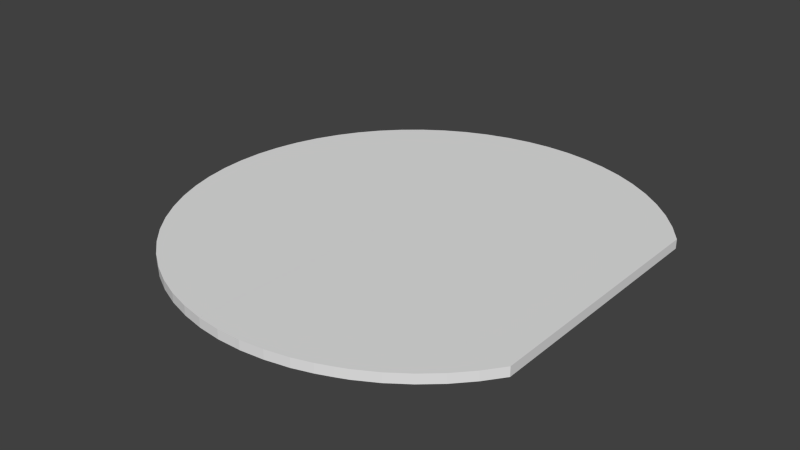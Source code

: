 # Source: plate_2_logo.blend  (saved by Blender 2.77.0; exported with 4.5.12 LTS)
import bpy
from mathutils import Matrix  # noqa: F401  (used for matrix-valued properties, if any)

bpy.ops.wm.read_factory_settings(use_empty=True)
scene = bpy.context.scene
scene.name = 'Scene'

# ---- collections
col_collection_1 = bpy.data.collections.new('Collection 1'); scene.collection.children.link(col_collection_1)

# ---- materials (node trees are filled in below, after node groups)
mat_plate_2_tga = bpy.data.materials.new('plate_2_tga')
mat_plate_2_tga.alpha_threshold = 0.0
mat_plate_2_tga.use_transparent_shadow = False
mat_plate_2_tga.specular_color = (0.5, 0.5, 0.5)
mat_plate_2_tga.roughness = 0.5

# ---- material node trees

# ---- world
world_world = bpy.data.worlds.new('World'); scene.world = world_world
world_world.color = (0.05088, 0.05088, 0.05088)
world_world.use_sun_shadow = False
world_world.sun_shadow_jitter_overblur = 0.0
world_world.cycles.sampling_method = 'NONE'
world_world.cycles.sample_map_resolution = 256

# ---- meshes
me_mesh_geometry = bpy.data.meshes.new('Mesh-Geometry')
me_mesh_geometry.from_pydata([(-54.9, -142.0, -3.2), (-54.9, -142.0, 3.2), (-69.02, -134.3, 3.2), (-123.9, -77.26, -3.2), (-123.9, -77.26, 3.2), (-131.2, -62.54, 3.2), (-136.8, -47.55, -3.2), (-136.8, -47.55, 3.2), (-140.9, -31.93, 3.2), (-131.2, 62.54, -3.2), (-131.2, 62.54, 3.2), (-123.7, 77.57, 3.2), (-69.02, 134.3, -3.2), (-69.02, 134.3, 3.2), (-54.9, 142.0, 3.2), (144.2, 87.53, 3.2), (144.2, 87.53, -3.2), (134.6, 100.4, -3.2), (134.6, 100.4, 3.2), (123.7, 112.3, -3.2), (123.7, 112.3, 3.2), (111.7, 122.9, -3.2), (111.7, 122.9, 3.2), (104.3, 128.2, 3.2), (104.3, 128.2, -3.2), (98.84, 132.2, 3.2), (98.84, 132.2, -3.2), (86.47, 139.3, 3.2), (86.47, 139.3, -3.2), (84.74, 140.3, 3.2), (84.74, 140.3, -3.2), (76.95, 143.8, 3.2), (76.95, 143.8, -3.2), (70.07, 146.9, 3.2), (70.07, 146.9, -3.2), (67.26, 147.8, 3.2), (67.26, 147.8, -3.2), (64.95, 148.6, 3.2), (64.95, 148.6, -3.2), (57.73, 150.9, 3.2), (57.73, 150.9, -3.2), (54.8, 151.9, 3.2), (54.8, 151.9, -3.2), (45.03, 154.0, 3.2), (45.03, 154.0, -3.2), (39.11, 155.3, 3.2), (39.11, 155.3, -3.2), (29.16, 156.5, 3.2), (29.16, 156.5, -3.2), (23.14, 157.2, 3.2), (23.14, 157.2, -3.2), (19.63, 157.2, 3.2), (19.63, 157.2, -3.2), (7.003, 157.4, 3.2), (7.003, 157.4, -3.2), (-8.933, 155.9, 3.2), (-8.933, 155.9, -3.2), (-18.47, 154.0, 3.2), (-18.47, 154.0, -3.2), (-24.71, 152.8, 3.2), (-24.71, 152.8, -3.2), (-30.91, 150.9, 3.2), (-30.91, 150.9, -3.2), (-38.73, 148.6, 3.2), (-38.73, 148.6, -3.2), (-40.08, 148.2, 3.2), (-40.08, 148.2, -3.2), (-53.39, 142.6, 3.2), (-53.39, 142.6, -3.2), (-54.9, 142.0, -3.2), (-72.44, 131.9, 3.2), (-72.44, 131.9, -3.2), (-77.8, 128.2, 3.2), (-77.8, 128.2, -3.2), (-82.27, 125.2, 3.2), (-82.27, 125.2, -3.2), (-85.56, 122.4, 3.2), (-85.56, 122.4, -3.2), (-94.53, 114.8, 3.2), (-94.53, 114.8, -3.2), (-105.7, 103.2, -3.2), (-105.7, 103.2, 3.2), (-115.6, 90.54, -3.2), (-115.6, 90.54, 3.2), (-117.6, 87.27, 3.2), (-117.6, 87.27, -3.2), (-123.9, 77.26, -3.2), (-136.8, 47.55, 3.2), (-136.8, 47.55, -3.2), (-140.9, 31.93, -3.2), (-140.9, 31.93, 3.2), (-143.4, 16.05, -3.2), (-143.4, 16.05, 3.2), (-143.7, 9.525, 3.2), (-143.7, 9.525, -3.2), (-144.2, 1e-05, 3.2), (-144.2, 1e-05, -3.2), (-143.7, -9.525, 3.2), (-143.7, -9.525, -3.2), (-143.4, -16.05, 3.2), (-143.4, -16.05, -3.2), (-141.4, -28.58, 3.2), (-141.4, -28.58, -3.2), (-140.9, -31.93, -3.2), (-131.2, -62.54, -3.2), (-117.6, -87.27, 3.2), (-117.6, -87.27, -3.2), (-115.6, -90.54, 3.2), (-115.6, -90.54, -3.2), (-105.7, -103.2, -3.2), (-105.7, -103.2, 3.2), (-94.53, -114.8, -3.2), (-94.53, -114.8, 3.2), (-85.56, -122.4, 3.2), (-85.56, -122.4, -3.2), (-82.27, -125.2, 3.2), (-82.27, -125.2, -3.2), (-77.8, -128.2, 3.2), (-77.8, -128.2, -3.2), (-72.44, -131.9, 3.2), (-72.44, -131.9, -3.2), (-69.02, -134.3, -3.2), (-53.39, -142.6, 3.2), (-53.39, -142.6, -3.2), (-40.08, -148.2, 3.2), (-40.08, -148.2, -3.2), (-30.91, -150.9, 3.2), (-30.91, -150.9, -3.2), (-24.71, -152.8, 3.2), (-24.71, -152.8, -3.2), (-18.47, -154.0, 3.2), (-18.47, -154.0, -3.2), (-8.941, -155.9, 3.2), (-8.941, -155.9, -3.2), (-8.933, -155.9, 3.2), (-8.933, -155.9, -3.2), (7.003, -157.4, 3.2), (7.003, -157.4, -3.2), (19.63, -157.2, 3.2), (19.63, -157.2, -3.2), (23.14, -157.2, 3.2), (23.14, -157.2, -3.2), (29.16, -156.5, 3.2), (29.16, -156.5, -3.2), (39.11, -155.3, 3.2), (39.11, -155.3, -3.2), (45.03, -154.0, 3.2), (45.03, -154.0, -3.2), (54.8, -151.9, 3.2), (54.8, -151.9, -3.2), (57.73, -150.9, 3.2), (57.73, -150.9, -3.2), (67.26, -147.8, 3.2), (67.26, -147.8, -3.2), (76.95, -143.8, 3.2), (76.95, -143.8, -3.2), (84.74, -140.3, 3.2), (84.74, -140.3, -3.2), (86.47, -139.3, 3.2), (86.47, -139.3, -3.2), (98.84, -132.2, 3.2), (98.84, -132.2, -3.2), (104.3, -128.2, 3.2), (104.3, -128.2, -3.2), (111.7, -122.9, 3.2), (111.7, -122.9, -3.2), (123.7, -112.3, -3.2), (123.7, -112.3, 3.2), (134.6, -100.4, -3.2), (134.6, -100.4, 3.2), (144.2, -87.53, -3.2), (144.2, -87.53, 3.2), (144.2, 77.57, -3.2), (144.2, 77.57, 3.2), (144.2, 47.63, -3.2), (144.2, 47.63, 3.2), (144.2, 9.525, -3.2), (144.2, 9.525, 3.2), (144.2, -9.525, -3.2), (144.2, -9.525, 3.2), (144.2, -28.58, -3.2), (144.2, -28.58, 3.2), (144.2, -47.63, -3.2), (144.2, -47.63, 3.2), (144.2, -77.57, -3.2), (144.2, -77.57, 3.2), (-3.105, 10.64, 3.2), (-2.05, 8.828, -3.2)], [], [(2, 0, 1), (5, 3, 4), (8, 6, 7), (11, 9, 10), (14, 12, 13), (17, 15, 16), (18, 15, 17), (19, 18, 17), (20, 18, 19), (21, 20, 19), (22, 20, 21), (23, 22, 21), (24, 23, 21), (25, 23, 24), (26, 25, 24), (27, 25, 26), (28, 27, 26), (29, 27, 28), (30, 29, 28), (31, 29, 30), (32, 31, 30), (33, 31, 32), (34, 33, 32), (35, 33, 34), (36, 35, 34), (37, 35, 36), (38, 37, 36), (39, 37, 38), (40, 39, 38), (41, 39, 40), (42, 41, 40), (43, 41, 42), (44, 43, 42), (45, 43, 44), (46, 45, 44), (47, 45, 46), (48, 47, 46), (49, 47, 48), (50, 49, 48), (51, 49, 50), (52, 51, 50), (53, 51, 52), (54, 53, 52), (55, 53, 54), (56, 55, 54), (57, 55, 56), (58, 57, 56), (59, 57, 58), (60, 59, 58), (61, 59, 60), (62, 61, 60), (63, 61, 62), (64, 63, 62), (65, 63, 64), (66, 65, 64), (67, 65, 66), (68, 67, 66), (14, 67, 68), (69, 14, 68), (12, 14, 69), (70, 13, 12), (71, 70, 12), (72, 70, 71), (73, 72, 71), (74, 72, 73), (75, 74, 73), (76, 74, 75), (77, 76, 75), (78, 76, 77), (78, 77, 79), (80, 78, 79), (81, 78, 80), (82, 81, 80), (83, 81, 82), (84, 83, 82), (85, 84, 82), (11, 84, 85), (86, 11, 85), (9, 11, 86), (87, 10, 9), (88, 87, 9), (89, 87, 88), (90, 87, 89), (91, 90, 89), (92, 90, 91), (93, 92, 91), (94, 93, 91), (95, 93, 94), (96, 95, 94), (97, 95, 96), (98, 97, 96), (99, 97, 98), (100, 99, 98), (101, 99, 100), (102, 101, 100), (8, 101, 102), (103, 8, 102), (6, 8, 103), (5, 7, 6), (104, 5, 6), (3, 5, 104), (105, 4, 3), (106, 105, 3), (107, 105, 106), (107, 106, 108), (109, 107, 108), (110, 107, 109), (111, 110, 109), (112, 110, 111), (113, 112, 111), (114, 113, 111), (115, 113, 114), (116, 115, 114), (117, 115, 116), (118, 117, 116), (119, 117, 118), (120, 119, 118), (2, 119, 120), (121, 2, 120), (121, 0, 2), (1, 0, 122), (122, 0, 123), (124, 122, 123), (125, 124, 123), (126, 124, 125), (127, 126, 125), (128, 126, 127), (129, 128, 127), (130, 128, 129), (131, 130, 129), (132, 130, 131), (133, 132, 131), (134, 132, 133), (135, 134, 133), (136, 134, 135), (137, 136, 135), (138, 136, 137), (139, 138, 137), (140, 138, 139), (141, 140, 139), (142, 140, 141), (143, 142, 141), (144, 142, 143), (145, 144, 143), (146, 144, 145), (147, 146, 145), (148, 146, 147), (149, 148, 147), (150, 148, 149), (151, 150, 149), (152, 150, 151), (153, 152, 151), (156, 154, 155), (157, 156, 155), (158, 156, 157), (159, 158, 157), (160, 158, 159), (161, 160, 159), (162, 160, 161), (163, 162, 161), (164, 162, 163), (164, 163, 165), (166, 164, 165), (167, 164, 166), (168, 167, 166), (169, 167, 168), (170, 169, 168), (171, 169, 170), (172, 16, 15), (173, 172, 15), (174, 172, 173), (175, 174, 173), (176, 174, 175), (177, 176, 175), (178, 176, 177), (179, 178, 177), (180, 178, 179), (181, 180, 179), (182, 180, 181), (183, 182, 181), (184, 182, 183), (185, 184, 183), (170, 184, 185), (171, 170, 185), (84, 11, 186), (4, 105, 186), (186, 115, 117), (160, 162, 186), (158, 160, 186), (186, 117, 119), (2, 186, 119), (1, 186, 2), (5, 4, 186), (186, 101, 8), (7, 186, 8), (5, 186, 7), (99, 101, 186), (97, 99, 186), (90, 186, 87), (95, 97, 186), (93, 95, 186), (74, 76, 186), (72, 74, 186), (57, 186, 55), (59, 186, 57), (61, 186, 59), (63, 186, 61), (55, 186, 53), (51, 186, 49), (53, 186, 51), (47, 186, 45), (49, 186, 47), (43, 186, 41), (45, 186, 43), (39, 186, 37), (41, 186, 39), (186, 113, 115), (122, 186, 1), (106, 3, 187), (187, 46, 44), (42, 187, 44), (40, 187, 42), (38, 187, 40), (50, 48, 187), (52, 50, 187), (54, 52, 187), (56, 54, 187), (60, 58, 187), (62, 60, 187), (64, 62, 187), (75, 187, 77), (85, 187, 86), (187, 89, 88), (96, 94, 187), (98, 96, 187), (100, 98, 187), (100, 187, 102), (103, 102, 187), (6, 103, 187), (104, 187, 3), (6, 187, 104), (116, 114, 187), (118, 116, 187), (123, 0, 187), (187, 0, 121), (120, 187, 121), (118, 187, 120), (187, 163, 161), (58, 56, 187), (48, 46, 187), (159, 187, 161), (186, 112, 113), (186, 110, 112), (186, 107, 110), (186, 105, 107), (108, 106, 187), (109, 108, 187), (111, 109, 187), (114, 111, 187), (94, 91, 187), (91, 89, 187), (186, 92, 93), (186, 90, 92), (79, 77, 187), (80, 79, 187), (82, 80, 187), (85, 82, 187), (186, 83, 84), (186, 81, 83), (186, 78, 81), (186, 76, 78), (38, 36, 187), (66, 64, 187), (68, 66, 187), (186, 35, 37), (186, 70, 72), (186, 13, 70), (14, 13, 186), (67, 14, 186), (186, 65, 67), (186, 63, 65), (75, 73, 187), (73, 71, 187), (71, 12, 187), (187, 12, 69), (69, 68, 187), (125, 123, 187), (127, 125, 187), (186, 122, 124), (186, 124, 126), (154, 152, 155), (155, 152, 153), (165, 163, 187), (166, 165, 187), (168, 166, 187), (170, 168, 187), (184, 170, 187), (186, 171, 185), (186, 169, 171), (186, 167, 169), (186, 164, 167), (186, 162, 164), (159, 157, 187), (157, 155, 187), (186, 156, 158), (186, 154, 156), (155, 153, 187), (186, 152, 154), (151, 187, 153), (152, 186, 150), (151, 149, 187), (149, 147, 187), (186, 148, 150), (186, 146, 148), (147, 145, 187), (145, 143, 187), (186, 144, 146), (186, 142, 144), (143, 141, 187), (141, 139, 187), (186, 140, 142), (186, 138, 140), (137, 187, 139), (138, 186, 136), (137, 133, 187), (186, 134, 136), (131, 187, 133), (132, 186, 130), (131, 129, 187), (129, 127, 187), (186, 128, 130), (186, 126, 128), (11, 10, 186), (186, 10, 87), (88, 9, 187), (187, 9, 86), (24, 21, 187), (21, 19, 187), (19, 17, 187), (17, 16, 187), (187, 16, 172), (186, 22, 23), (186, 20, 22), (186, 18, 20), (186, 15, 18), (173, 15, 186), (172, 174, 187), (173, 186, 175), (187, 174, 176), (175, 186, 177), (187, 176, 178), (187, 178, 180), (177, 186, 179), (179, 186, 181), (187, 180, 182), (181, 186, 183), (187, 182, 184), (183, 186, 185), (26, 24, 187), (186, 23, 25), (186, 25, 27), (28, 26, 187), (186, 27, 29), (186, 29, 31), (186, 31, 33), (186, 33, 35), (30, 28, 187), (32, 30, 187), (34, 32, 187), (36, 34, 187)])
_uv = me_mesh_geometry.uv_layers.new(name='Mesh-Geometry-UV')
_uv.uv.foreach_set('vector', [0.381, 0.9563, 0.3648, 0.9629, 0.3647, 0.9564, 0.4785, 0.9558, 0.4619, 0.9623, 0.4619, 0.9558, 0.5108, 0.9557, 0.4946, 0.9621, 0.4945, 0.9557, 0.6237, 0.9556, 0.6071, 0.962, 0.6071, 0.9556, 0.7181, 0.9559, 0.7023, 0.9621, 0.7023, 0.9558, 0.9191, 0.9652, 0.9346, 0.9594, 0.9345, 0.9655, 0.9192, 0.9591, 0.9346, 0.9594, 0.9191, 0.9652, 0.9037, 0.9649, 0.9192, 0.9591, 0.9191, 0.9652, 0.9039, 0.9588, 0.9192, 0.9591, 0.9037, 0.9649, 0.8884, 0.9646, 0.9039, 0.9588, 0.9037, 0.9649, 0.8885, 0.9585, 0.9039, 0.9588, 0.8884, 0.9646, 0.8798, 0.9583, 0.8885, 0.9585, 0.8884, 0.9646, 0.8797, 0.9644, 0.8798, 0.9583, 0.8884, 0.9646, 0.8733, 0.9582, 0.8798, 0.9583, 0.8797, 0.9644, 0.8732, 0.9643, 0.8733, 0.9582, 0.8797, 0.9644, 0.8597, 0.9579, 0.8733, 0.9582, 0.8732, 0.9643, 0.8595, 0.964, 0.8597, 0.9579, 0.8732, 0.9643, 0.8577, 0.9579, 0.8597, 0.9579, 0.8595, 0.964, 0.8576, 0.964, 0.8577, 0.9579, 0.8595, 0.964, 0.8496, 0.9577, 0.8577, 0.9579, 0.8576, 0.964, 0.8495, 0.9638, 0.8496, 0.9577, 0.8576, 0.964, 0.8424, 0.9576, 0.8496, 0.9577, 0.8495, 0.9638, 0.8422, 0.9637, 0.8424, 0.9576, 0.8495, 0.9638, 0.8395, 0.9575, 0.8424, 0.9576, 0.8422, 0.9637, 0.8394, 0.9636, 0.8395, 0.9575, 0.8422, 0.9637, 0.8372, 0.9575, 0.8395, 0.9575, 0.8394, 0.9636, 0.8371, 0.9636, 0.8372, 0.9575, 0.8394, 0.9636, 0.8299, 0.9573, 0.8372, 0.9575, 0.8371, 0.9636, 0.8298, 0.9635, 0.8299, 0.9573, 0.8371, 0.9636, 0.827, 0.9573, 0.8299, 0.9573, 0.8298, 0.9635, 0.8268, 0.9634, 0.827, 0.9573, 0.8298, 0.9635, 0.8173, 0.9571, 0.827, 0.9573, 0.8268, 0.9634, 0.8172, 0.9633, 0.8173, 0.9571, 0.8268, 0.9634, 0.8115, 0.957, 0.8173, 0.9571, 0.8172, 0.9633, 0.8114, 0.9632, 0.8115, 0.957, 0.8172, 0.9633, 0.8019, 0.9569, 0.8115, 0.957, 0.8114, 0.9632, 0.8018, 0.9631, 0.8019, 0.9569, 0.8114, 0.9632, 0.796, 0.9568, 0.8019, 0.9569, 0.8018, 0.9631, 0.7959, 0.963, 0.796, 0.9568, 0.8018, 0.9631, 0.7926, 0.9567, 0.796, 0.9568, 0.7959, 0.963, 0.7926, 0.9629, 0.7926, 0.9567, 0.7959, 0.963, 0.7804, 0.9566, 0.7926, 0.9567, 0.7926, 0.9629, 0.7804, 0.9628, 0.7804, 0.9566, 0.7926, 0.9629, 0.765, 0.9564, 0.7804, 0.9566, 0.7804, 0.9628, 0.7649, 0.9626, 0.765, 0.9564, 0.7804, 0.9628, 0.7556, 0.9563, 0.765, 0.9564, 0.7649, 0.9626, 0.7555, 0.9625, 0.7556, 0.9563, 0.7649, 0.9626, 0.7494, 0.9562, 0.7556, 0.9563, 0.7555, 0.9625, 0.7493, 0.9624, 0.7494, 0.9562, 0.7555, 0.9625, 0.7431, 0.9562, 0.7494, 0.9562, 0.7493, 0.9624, 0.743, 0.9624, 0.7431, 0.9562, 0.7493, 0.9624, 0.7351, 0.9561, 0.7431, 0.9562, 0.743, 0.9624, 0.7351, 0.9623, 0.7351, 0.9561, 0.743, 0.9624, 0.7337, 0.9561, 0.7351, 0.9561, 0.7351, 0.9623, 0.7337, 0.9623, 0.7337, 0.9561, 0.7351, 0.9623, 0.7197, 0.956, 0.7337, 0.9561, 0.7337, 0.9623, 0.7196, 0.9622, 0.7197, 0.956, 0.7337, 0.9623, 0.7181, 0.9559, 0.7197, 0.956, 0.7196, 0.9622, 0.718, 0.9622, 0.7181, 0.9559, 0.7196, 0.9622, 0.7023, 0.9621, 0.7181, 0.9559, 0.718, 0.9622, 0.6983, 0.9558, 0.7023, 0.9558, 0.7023, 0.9621, 0.6982, 0.9621, 0.6983, 0.9558, 0.7023, 0.9621, 0.6919, 0.9558, 0.6983, 0.9558, 0.6982, 0.9621, 0.6919, 0.9621, 0.6919, 0.9558, 0.6982, 0.9621, 0.6866, 0.9558, 0.6919, 0.9558, 0.6919, 0.9621, 0.6865, 0.9621, 0.6866, 0.9558, 0.6919, 0.9621, 0.6823, 0.9557, 0.6866, 0.9558, 0.6865, 0.9621, 0.6823, 0.962, 0.6823, 0.9557, 0.6865, 0.9621, 0.6707, 0.9557, 0.6823, 0.9557, 0.6823, 0.962, 0.6707, 0.9557, 0.6823, 0.962, 0.6707, 0.962, 0.6548, 0.962, 0.6707, 0.9557, 0.6707, 0.962, 0.6548, 0.9557, 0.6707, 0.9557, 0.6548, 0.962, 0.6389, 0.962, 0.6548, 0.9557, 0.6548, 0.962, 0.6389, 0.9556, 0.6548, 0.9557, 0.6389, 0.962, 0.6351, 0.9556, 0.6389, 0.9556, 0.6389, 0.962, 0.6351, 0.962, 0.6351, 0.9556, 0.6389, 0.962, 0.6237, 0.9556, 0.6351, 0.9556, 0.6351, 0.962, 0.6234, 0.962, 0.6237, 0.9556, 0.6351, 0.962, 0.6071, 0.962, 0.6237, 0.9556, 0.6234, 0.962, 0.5911, 0.9556, 0.6071, 0.9556, 0.6071, 0.962, 0.5911, 0.962, 0.5911, 0.9556, 0.6071, 0.962, 0.5751, 0.962, 0.5911, 0.9556, 0.5911, 0.962, 0.5751, 0.9556, 0.5911, 0.9556, 0.5751, 0.962, 0.5591, 0.962, 0.5751, 0.9556, 0.5751, 0.962, 0.559, 0.9556, 0.5751, 0.9556, 0.5591, 0.962, 0.5525, 0.9556, 0.559, 0.9556, 0.5591, 0.962, 0.5525, 0.962, 0.5525, 0.9556, 0.5591, 0.962, 0.543, 0.9556, 0.5525, 0.9556, 0.5525, 0.962, 0.543, 0.962, 0.543, 0.9556, 0.5525, 0.962, 0.5334, 0.9556, 0.543, 0.9556, 0.543, 0.962, 0.5335, 0.962, 0.5334, 0.9556, 0.543, 0.962, 0.5269, 0.9556, 0.5334, 0.9556, 0.5335, 0.962, 0.5269, 0.962, 0.5269, 0.9556, 0.5335, 0.962, 0.5142, 0.9556, 0.5269, 0.9556, 0.5269, 0.962, 0.5142, 0.9621, 0.5142, 0.9556, 0.5269, 0.962, 0.5108, 0.9557, 0.5142, 0.9556, 0.5142, 0.9621, 0.5108, 0.9621, 0.5108, 0.9557, 0.5142, 0.9621, 0.4946, 0.9621, 0.5108, 0.9557, 0.5108, 0.9621, 0.4785, 0.9558, 0.4945, 0.9557, 0.4946, 0.9621, 0.4785, 0.9622, 0.4785, 0.9558, 0.4946, 0.9621, 0.4619, 0.9623, 0.4785, 0.9558, 0.4785, 0.9622, 0.45, 0.9559, 0.4619, 0.9558, 0.4619, 0.9623, 0.45, 0.9623, 0.45, 0.9559, 0.4619, 0.9623, 0.4461, 0.9559, 0.45, 0.9559, 0.45, 0.9623, 0.4461, 0.9559, 0.45, 0.9623, 0.4461, 0.9624, 0.4299, 0.9624, 0.4461, 0.9559, 0.4461, 0.9624, 0.4298, 0.956, 0.4461, 0.9559, 0.4299, 0.9624, 0.4136, 0.9625, 0.4298, 0.956, 0.4299, 0.9624, 0.4136, 0.956, 0.4298, 0.956, 0.4136, 0.9625, 0.4017, 0.9561, 0.4136, 0.956, 0.4136, 0.9625, 0.4017, 0.9626, 0.4017, 0.9561, 0.4136, 0.9625, 0.3973, 0.9561, 0.4017, 0.9561, 0.4017, 0.9626, 0.3974, 0.9626, 0.3973, 0.9561, 0.4017, 0.9626, 0.3918, 0.9562, 0.3973, 0.9561, 0.3974, 0.9626, 0.3919, 0.9627, 0.3918, 0.9562, 0.3974, 0.9626, 0.3852, 0.9562, 0.3918, 0.9562, 0.3919, 0.9627, 0.3853, 0.9627, 0.3852, 0.9562, 0.3919, 0.9627, 0.381, 0.9563, 0.3852, 0.9562, 0.3853, 0.9627, 0.3811, 0.9628, 0.381, 0.9563, 0.3853, 0.9627, 0.3811, 0.9628, 0.3648, 0.9629, 0.381, 0.9563, 0.3647, 0.9564, 0.3648, 0.9629, 0.363, 0.9564, 0.363, 0.9564, 0.3648, 0.9629, 0.3631, 0.9629, 0.3484, 0.9565, 0.363, 0.9564, 0.3631, 0.9629, 0.3484, 0.963, 0.3484, 0.9565, 0.3631, 0.9629, 0.3386, 0.9566, 0.3484, 0.9565, 0.3484, 0.963, 0.3387, 0.9631, 0.3386, 0.9566, 0.3484, 0.963, 0.332, 0.9567, 0.3386, 0.9566, 0.3387, 0.9631, 0.3321, 0.9632, 0.332, 0.9567, 0.3387, 0.9631, 0.3256, 0.9568, 0.332, 0.9567, 0.3321, 0.9632, 0.3256, 0.9633, 0.3256, 0.9568, 0.3321, 0.9632, 0.3157, 0.9569, 0.3256, 0.9568, 0.3256, 0.9633, 0.3158, 0.9634, 0.3157, 0.9569, 0.3256, 0.9633, 0.3148, 0.9569, 0.3157, 0.9569, 0.3158, 0.9634, 0.3149, 0.9635, 0.3148, 0.9569, 0.3158, 0.9634, 0.2985, 0.9571, 0.3148, 0.9569, 0.3149, 0.9635, 0.2986, 0.9637, 0.2985, 0.9571, 0.3149, 0.9635, 0.2856, 0.9573, 0.2985, 0.9571, 0.2986, 0.9637, 0.2857, 0.9639, 0.2856, 0.9573, 0.2986, 0.9637, 0.2821, 0.9574, 0.2856, 0.9573, 0.2857, 0.9639, 0.2822, 0.9639, 0.2821, 0.9574, 0.2857, 0.9639, 0.2759, 0.9575, 0.2821, 0.9574, 0.2822, 0.9639, 0.276, 0.964, 0.2759, 0.9575, 0.2822, 0.9639, 0.2656, 0.9576, 0.2759, 0.9575, 0.276, 0.964, 0.2657, 0.9642, 0.2656, 0.9576, 0.276, 0.964, 0.2594, 0.9577, 0.2656, 0.9576, 0.2657, 0.9642, 0.2595, 0.9643, 0.2594, 0.9577, 0.2657, 0.9642, 0.2492, 0.9579, 0.2594, 0.9577, 0.2595, 0.9643, 0.2493, 0.9644, 0.2492, 0.9579, 0.2595, 0.9643, 0.246, 0.9579, 0.2492, 0.9579, 0.2493, 0.9644, 0.2461, 0.9645, 0.246, 0.9579, 0.2493, 0.9644, 0.2357, 0.9581, 0.246, 0.9579, 0.2461, 0.9645, 0.2359, 0.9647, 0.2357, 0.9581, 0.2461, 0.9645, 0.2163, 0.9584, 0.225, 0.9583, 0.2251, 0.9648, 0.2164, 0.965, 0.2163, 0.9584, 0.2251, 0.9648, 0.2142, 0.9585, 0.2163, 0.9584, 0.2164, 0.965, 0.2143, 0.965, 0.2142, 0.9585, 0.2164, 0.965, 0.1996, 0.9587, 0.2142, 0.9585, 0.2143, 0.965, 0.1997, 0.9653, 0.1996, 0.9587, 0.2143, 0.965, 0.1926, 0.9589, 0.1996, 0.9587, 0.1997, 0.9653, 0.1927, 0.9654, 0.1926, 0.9589, 0.1997, 0.9653, 0.1833, 0.959, 0.1926, 0.9589, 0.1927, 0.9654, 0.1833, 0.959, 0.1927, 0.9654, 0.1834, 0.9656, 0.1669, 0.9659, 0.1833, 0.959, 0.1834, 0.9656, 0.1668, 0.9593, 0.1833, 0.959, 0.1669, 0.9659, 0.1504, 0.9662, 0.1668, 0.9593, 0.1669, 0.9659, 0.1503, 0.9596, 0.1668, 0.9593, 0.1504, 0.9662, 0.1339, 0.9665, 0.1503, 0.9596, 0.1504, 0.9662, 0.1338, 0.9599, 0.1503, 0.9596, 0.1339, 0.9665, 0.3866, 0.9665, 0.4018, 0.9665, 0.4018, 0.9763, 0.3866, 0.9763, 0.3866, 0.9665, 0.4018, 0.9763, 0.3407, 0.9665, 0.3866, 0.9665, 0.3866, 0.9763, 0.3407, 0.9763, 0.3407, 0.9665, 0.3866, 0.9763, 0.2824, 0.9665, 0.3407, 0.9665, 0.3407, 0.9763, 0.2824, 0.9763, 0.2824, 0.9665, 0.3407, 0.9763, 0.2532, 0.9665, 0.2824, 0.9665, 0.2824, 0.9763, 0.2532, 0.9763, 0.2532, 0.9665, 0.2824, 0.9763, 0.2241, 0.9665, 0.2532, 0.9665, 0.2532, 0.9763, 0.2241, 0.9763, 0.2241, 0.9665, 0.2532, 0.9763, 0.1949, 0.9665, 0.2241, 0.9665, 0.2241, 0.9763, 0.1949, 0.9763, 0.1949, 0.9665, 0.2241, 0.9763, 0.149, 0.9665, 0.1949, 0.9665, 0.1949, 0.9763, 0.149, 0.9763, 0.149, 0.9665, 0.1949, 0.9763, 0.1338, 0.9665, 0.149, 0.9665, 0.149, 0.9763, 0.1338, 0.9763, 0.1338, 0.9665, 0.149, 0.9763, 0.04922, 0.4188, 0.03891, 0.4024, 0.2427, 0.2893, 0.03857, 0.1408, 0.04922, 0.1239, 0.2427, 0.2893, 0.2427, 0.2893, 0.109, 0.05979, 0.1165, 0.05462, 0.415, 0.04792, 0.4243, 0.05462, 0.2427, 0.2893, 0.3941, 0.03586, 0.415, 0.04792, 0.2427, 0.2893, 0.2427, 0.2893, 0.1165, 0.05462, 0.1256, 0.0484, 0.1314, 0.04444, 0.2427, 0.2893, 0.1256, 0.0484, 0.1552, 0.03144, 0.2427, 0.2893, 0.1314, 0.04444, 0.02619, 0.1656, 0.03857, 0.1408, 0.2427, 0.2893, 0.2427, 0.2893, 0.00896, 0.223, 0.00984, 0.2174, 0.01674, 0.191, 0.2427, 0.2893, 0.00984, 0.2174, 0.02619, 0.1656, 0.2427, 0.2893, 0.01674, 0.191, 0.0057, 0.2442, 0.00896, 0.223, 0.2427, 0.2893, 0.00513, 0.2552, 0.0057, 0.2442, 0.2427, 0.2893, 0.00984, 0.3253, 0.2427, 0.2893, 0.01674, 0.3517, 0.00431, 0.2713, 0.00513, 0.2552, 0.2427, 0.2893, 0.00513, 0.2874, 0.00431, 0.2713, 0.2427, 0.2893, 0.109, 0.4829, 0.1034, 0.4782, 0.2427, 0.2893, 0.1165, 0.488, 0.109, 0.4829, 0.2427, 0.2893, 0.2168, 0.5317, 0.2427, 0.2893, 0.2329, 0.5348, 0.2062, 0.5296, 0.2427, 0.2893, 0.2168, 0.5317, 0.1957, 0.5264, 0.2427, 0.2893, 0.2062, 0.5296, 0.1825, 0.5224, 0.2427, 0.2893, 0.1957, 0.5264, 0.2329, 0.5348, 0.2427, 0.2893, 0.2598, 0.5372, 0.2812, 0.537, 0.2427, 0.2893, 0.2871, 0.5369, 0.2598, 0.5372, 0.2427, 0.2893, 0.2812, 0.537, 0.2973, 0.5358, 0.2427, 0.2893, 0.3141, 0.5339, 0.2871, 0.5369, 0.2427, 0.2893, 0.2973, 0.5358, 0.3241, 0.5317, 0.2427, 0.2893, 0.3406, 0.528, 0.3141, 0.5339, 0.2427, 0.2893, 0.3241, 0.5317, 0.3456, 0.5264, 0.2427, 0.2893, 0.3577, 0.5224, 0.3406, 0.528, 0.2427, 0.2893, 0.3456, 0.5264, 0.2427, 0.2893, 0.1034, 0.0645, 0.109, 0.05979, 0.1578, 0.03037, 0.2427, 0.2893, 0.1552, 0.03144, 0.5487, 0.1239, 0.5381, 0.1408, 0.7441, 0.2862, 0.7441, 0.2862, 0.8136, 0.5339, 0.8236, 0.5317, 0.8401, 0.528, 0.7441, 0.2862, 0.8236, 0.5317, 0.8451, 0.5264, 0.7441, 0.2862, 0.8401, 0.528, 0.8573, 0.5224, 0.7441, 0.2862, 0.8451, 0.5264, 0.7866, 0.5369, 0.7968, 0.5358, 0.7441, 0.2862, 0.7807, 0.537, 0.7866, 0.5369, 0.7441, 0.2862, 0.7593, 0.5372, 0.7807, 0.537, 0.7441, 0.2862, 0.7324, 0.5348, 0.7593, 0.5372, 0.7441, 0.2862, 0.7058, 0.5296, 0.7163, 0.5317, 0.7441, 0.2862, 0.6953, 0.5264, 0.7058, 0.5296, 0.7441, 0.2862, 0.682, 0.5224, 0.6953, 0.5264, 0.7441, 0.2862, 0.6085, 0.4829, 0.7441, 0.2862, 0.6029, 0.4782, 0.5487, 0.4188, 0.7441, 0.2862, 0.5381, 0.4019, 0.7441, 0.2862, 0.5094, 0.3253, 0.5163, 0.3517, 0.5038, 0.2713, 0.5046, 0.2874, 0.7441, 0.2862, 0.5046, 0.2552, 0.5038, 0.2713, 0.7441, 0.2862, 0.5052, 0.2442, 0.5046, 0.2552, 0.7441, 0.2862, 0.5052, 0.2442, 0.7441, 0.2862, 0.5085, 0.223, 0.5094, 0.2174, 0.5085, 0.223, 0.7441, 0.2862, 0.5163, 0.191, 0.5094, 0.2174, 0.7441, 0.2862, 0.5257, 0.1656, 0.7441, 0.2862, 0.5381, 0.1408, 0.5163, 0.191, 0.7441, 0.2862, 0.5257, 0.1656, 0.6085, 0.05979, 0.6029, 0.0645, 0.7441, 0.2862, 0.616, 0.05462, 0.6085, 0.05979, 0.7441, 0.2862, 0.6573, 0.03037, 0.6547, 0.03144, 0.7441, 0.2862, 0.7441, 0.2862, 0.6547, 0.03144, 0.6309, 0.04444, 0.6251, 0.0484, 0.7441, 0.2862, 0.6309, 0.04444, 0.616, 0.05462, 0.7441, 0.2862, 0.6251, 0.0484, 0.7441, 0.2862, 0.9238, 0.05462, 0.9145, 0.04792, 0.7163, 0.5317, 0.7324, 0.5348, 0.7441, 0.2862, 0.7968, 0.5358, 0.8136, 0.5339, 0.7441, 0.2862, 0.8936, 0.03586, 0.7441, 0.2862, 0.9145, 0.04792, 0.2427, 0.2893, 0.08824, 0.07735, 0.1034, 0.0645, 0.2427, 0.2893, 0.06942, 0.09693, 0.08824, 0.07735, 0.2427, 0.2893, 0.0527, 0.1183, 0.06942, 0.09693, 0.2427, 0.2893, 0.04922, 0.1239, 0.0527, 0.1183, 0.5522, 0.1183, 0.5487, 0.1239, 0.7441, 0.2862, 0.5689, 0.09693, 0.5522, 0.1183, 0.7441, 0.2862, 0.5878, 0.07735, 0.5689, 0.09693, 0.7441, 0.2862, 0.6029, 0.0645, 0.5878, 0.07735, 0.7441, 0.2862, 0.5046, 0.2874, 0.5052, 0.2984, 0.7441, 0.2862, 0.5052, 0.2984, 0.5094, 0.3253, 0.7441, 0.2862, 0.2427, 0.2893, 0.0057, 0.2984, 0.00513, 0.2874, 0.2427, 0.2893, 0.00984, 0.3253, 0.0057, 0.2984, 0.5878, 0.4653, 0.6029, 0.4782, 0.7441, 0.2862, 0.5689, 0.4457, 0.5878, 0.4653, 0.7441, 0.2862, 0.5522, 0.4243, 0.5689, 0.4457, 0.7441, 0.2862, 0.5487, 0.4188, 0.5522, 0.4243, 0.7441, 0.2862, 0.2427, 0.2893, 0.0527, 0.4243, 0.04922, 0.4188, 0.2427, 0.2893, 0.06942, 0.4457, 0.0527, 0.4243, 0.2427, 0.2893, 0.08824, 0.4653, 0.06942, 0.4457, 0.2427, 0.2893, 0.1034, 0.4782, 0.08824, 0.4653, 0.8573, 0.5224, 0.8612, 0.5211, 0.7441, 0.2862, 0.6798, 0.5217, 0.682, 0.5224, 0.7441, 0.2862, 0.6573, 0.5123, 0.6798, 0.5217, 0.7441, 0.2862, 0.2427, 0.2893, 0.3616, 0.5211, 0.3577, 0.5224, 0.2427, 0.2893, 0.1256, 0.4942, 0.1165, 0.488, 0.2427, 0.2893, 0.1314, 0.4982, 0.1256, 0.4942, 0.1552, 0.5112, 0.1314, 0.4982, 0.2427, 0.2893, 0.1578, 0.5123, 0.1552, 0.5112, 0.2427, 0.2893, 0.2427, 0.2893, 0.1803, 0.5217, 0.1578, 0.5123, 0.2427, 0.2893, 0.1825, 0.5224, 0.1803, 0.5217, 0.6085, 0.4829, 0.616, 0.488, 0.7441, 0.2862, 0.616, 0.488, 0.6251, 0.4942, 0.7441, 0.2862, 0.6251, 0.4942, 0.6309, 0.4982, 0.7441, 0.2862, 0.7441, 0.2862, 0.6309, 0.4982, 0.6547, 0.5112, 0.6547, 0.5112, 0.6573, 0.5123, 0.7441, 0.2862, 0.6798, 0.02095, 0.6573, 0.03037, 0.7441, 0.2862, 0.6953, 0.01625, 0.6798, 0.02095, 0.7441, 0.2862, 0.2427, 0.2893, 0.1578, 0.03037, 0.1803, 0.02095, 0.2427, 0.2893, 0.1803, 0.02095, 0.1957, 0.01625, 0.225, 0.9583, 0.2357, 0.9581, 0.2251, 0.9648, 0.2251, 0.9648, 0.2357, 0.9581, 0.2359, 0.9647, 0.9363, 0.06359, 0.9238, 0.05462, 0.7441, 0.2862, 0.9566, 0.08162, 0.9363, 0.06359, 0.7441, 0.2862, 0.975, 0.1016, 0.9566, 0.08162, 0.7441, 0.2862, 0.9912, 0.1234, 0.975, 0.1016, 0.7441, 0.2862, 0.9912, 0.1402, 0.9912, 0.1234, 0.7441, 0.2862, 0.2427, 0.2893, 0.4917, 0.1234, 0.4917, 0.1402, 0.2427, 0.2893, 0.4754, 0.1016, 0.4917, 0.1234, 0.2427, 0.2893, 0.4571, 0.08162, 0.4754, 0.1016, 0.2427, 0.2893, 0.4368, 0.06359, 0.4571, 0.08162, 0.2427, 0.2893, 0.4243, 0.05462, 0.4368, 0.06359, 0.8936, 0.03586, 0.8907, 0.03418, 0.7441, 0.2862, 0.8907, 0.03418, 0.8776, 0.0283, 0.7441, 0.2862, 0.2427, 0.2893, 0.3912, 0.03418, 0.3941, 0.03586, 0.2427, 0.2893, 0.378, 0.0283, 0.3912, 0.03418, 0.8776, 0.0283, 0.8612, 0.02154, 0.7441, 0.2862, 0.2427, 0.2893, 0.3616, 0.02154, 0.378, 0.0283, 0.8451, 0.01625, 0.7441, 0.2862, 0.8612, 0.02154, 0.3616, 0.02154, 0.2427, 0.2893, 0.3456, 0.01625, 0.8451, 0.01625, 0.8401, 0.01462, 0.7441, 0.2862, 0.8401, 0.01462, 0.8236, 0.011, 0.7441, 0.2862, 0.2427, 0.2893, 0.3406, 0.01462, 0.3456, 0.01625, 0.2427, 0.2893, 0.3241, 0.011, 0.3406, 0.01462, 0.8236, 0.011, 0.8136, 0.0088, 0.7441, 0.2862, 0.8136, 0.0088, 0.7968, 0.00689, 0.7441, 0.2862, 0.2427, 0.2893, 0.3141, 0.0088, 0.3241, 0.011, 0.2427, 0.2893, 0.2973, 0.00689, 0.3141, 0.0088, 0.7968, 0.00689, 0.7866, 0.00572, 0.7441, 0.2862, 0.7866, 0.00572, 0.7807, 0.00566, 0.7441, 0.2862, 0.2427, 0.2893, 0.2871, 0.00572, 0.2973, 0.00689, 0.2427, 0.2893, 0.2812, 0.00566, 0.2871, 0.00572, 0.7593, 0.00542, 0.7441, 0.2862, 0.7807, 0.00566, 0.2812, 0.00566, 0.2427, 0.2893, 0.2598, 0.00542, 0.7593, 0.00542, 0.7324, 0.00787, 0.7441, 0.2862, 0.2427, 0.2893, 0.2329, 0.00786, 0.2598, 0.00542, 0.7163, 0.01101, 0.7441, 0.2862, 0.7324, 0.00787, 0.2329, 0.00787, 0.2427, 0.2893, 0.2168, 0.01101, 0.7163, 0.01101, 0.7058, 0.01306, 0.7441, 0.2862, 0.7058, 0.01306, 0.6953, 0.01625, 0.7441, 0.2862, 0.2427, 0.2893, 0.2062, 0.01306, 0.2168, 0.01101, 0.2427, 0.2893, 0.1957, 0.01625, 0.2062, 0.01306, 0.03891, 0.4024, 0.02619, 0.377, 0.2427, 0.2893, 0.2427, 0.2893, 0.02619, 0.377, 0.01674, 0.3517, 0.5163, 0.3517, 0.5257, 0.377, 0.7441, 0.2862, 0.7441, 0.2862, 0.5257, 0.377, 0.5381, 0.4019, 0.9238, 0.488, 0.9363, 0.4791, 0.7441, 0.2862, 0.9363, 0.4791, 0.9566, 0.461, 0.7441, 0.2862, 0.9566, 0.461, 0.975, 0.441, 0.7441, 0.2862, 0.975, 0.441, 0.9912, 0.4193, 0.7441, 0.2862, 0.7441, 0.2862, 0.9912, 0.4193, 0.9912, 0.4024, 0.2427, 0.2893, 0.4368, 0.4791, 0.4243, 0.488, 0.2427, 0.2893, 0.4571, 0.461, 0.4368, 0.4791, 0.2427, 0.2893, 0.4754, 0.441, 0.4571, 0.461, 0.2427, 0.2893, 0.4917, 0.4193, 0.4754, 0.441, 0.4917, 0.4024, 0.4917, 0.4193, 0.2427, 0.2893, 0.9912, 0.4024, 0.9912, 0.3518, 0.7441, 0.2862, 0.4917, 0.4024, 0.2427, 0.2893, 0.4917, 0.3518, 0.7441, 0.2862, 0.9912, 0.3518, 0.9912, 0.2874, 0.4917, 0.3518, 0.2427, 0.2893, 0.4917, 0.2874, 0.7441, 0.2862, 0.9912, 0.2874, 0.9912, 0.2552, 0.7441, 0.2862, 0.9912, 0.2552, 0.9912, 0.223, 0.4917, 0.2874, 0.2427, 0.2893, 0.4917, 0.2552, 0.4917, 0.2552, 0.2427, 0.2893, 0.4917, 0.223, 0.7441, 0.2862, 0.9912, 0.223, 0.9912, 0.1909, 0.4917, 0.223, 0.2427, 0.2893, 0.4917, 0.1909, 0.7441, 0.2862, 0.9912, 0.1909, 0.9912, 0.1402, 0.4917, 0.1909, 0.2427, 0.2893, 0.4917, 0.1402, 0.9145, 0.4947, 0.9238, 0.488, 0.7441, 0.2862, 0.2427, 0.2893, 0.4243, 0.488, 0.415, 0.4947, 0.2427, 0.2893, 0.415, 0.4947, 0.3941, 0.5068, 0.8936, 0.5068, 0.9145, 0.4947, 0.7441, 0.2862, 0.2427, 0.2893, 0.3941, 0.5068, 0.3912, 0.5085, 0.2427, 0.2893, 0.3912, 0.5085, 0.378, 0.5144, 0.2427, 0.2893, 0.378, 0.5144, 0.3664, 0.5196, 0.2427, 0.2893, 0.3664, 0.5196, 0.3616, 0.5211, 0.8907, 0.5085, 0.8936, 0.5068, 0.7441, 0.2862, 0.8776, 0.5144, 0.8907, 0.5085, 0.7441, 0.2862, 0.8659, 0.5196, 0.8776, 0.5144, 0.7441, 0.2862, 0.8612, 0.5211, 0.8659, 0.5196, 0.7441, 0.2862])
me_mesh_geometry.materials.append(mat_plate_2_tga)
me_mesh_geometry.use_remesh_preserve_volume = False
me_mesh_geometry.use_remesh_preserve_attributes = False
me_mesh_geometry.use_mirror_vertex_groups = False
me_mesh_geometry.update()

# ---- objects
ob_mesh = bpy.data.objects.new('Mesh', me_mesh_geometry)

# ---- transforms, parenting, visibility, modifiers, constraints
ob_mesh.location = (0.0, 0.0, 0.0)
ob_mesh.rotation_euler = (0.0, 0.0, -1.745e-07)
ob_mesh.scale = (0.001, 0.001, 0.001)
ob_mesh.lineart.crease_threshold = 0.0

# ---- collection membership
col_collection_1.objects.link(ob_mesh)

# ---- scene / render settings (as saved in the file)
scene.frame_start = 1; scene.frame_end = 250; scene.frame_set(1)
scene.render.engine = 'BLENDER_EEVEE_NEXT'
scene.render.resolution_percentage = 50
scene.render.dither_intensity = 0.0
scene.cycles.use_denoising = False
scene.cycles.samples = 10
scene.cycles.sampling_pattern = 'TABULATED_SOBOL'
scene.cycles.light_sampling_threshold = 0.0
scene.cycles.use_adaptive_sampling = False
scene.cycles.use_light_tree = False
scene.cycles.blur_glossy = 0.0
scene.cycles.pixel_filter_type = 'GAUSSIAN'
scene.cycles.sample_clamp_indirect = 0.0
scene.view_settings.view_transform = 'Standard'
bpy.context.view_layer.update()

# ---- added for rendering (the .blend has no active camera and no usable light): camera, sun
cam_auto = bpy.data.cameras.new('AutoCamera')
cam_auto.lens = 50.0
cam_auto.sensor_width = 36.0
cam_auto.clip_end = 1000.0
ob_auto_camera = bpy.data.objects.new('AutoCamera', cam_auto)
scene.collection.objects.link(ob_auto_camera)
ob_auto_camera.location = (0.394984, -0.47398, 0.315987)
ob_auto_camera.rotation_euler = (1.09748, -7.21219e-08, 0.694738)
scene.camera = ob_auto_camera
light_auto_sun = bpy.data.lights.new('AutoSun', 'SUN')
light_auto_sun.energy = 3.0
light_auto_sun.angle = 0.0523599
ob_auto_sun = bpy.data.objects.new('AutoSun', light_auto_sun)
scene.collection.objects.link(ob_auto_sun)
ob_auto_sun.rotation_euler = (0.872665, 0.174533, 0.523599)
bpy.context.view_layer.update()
